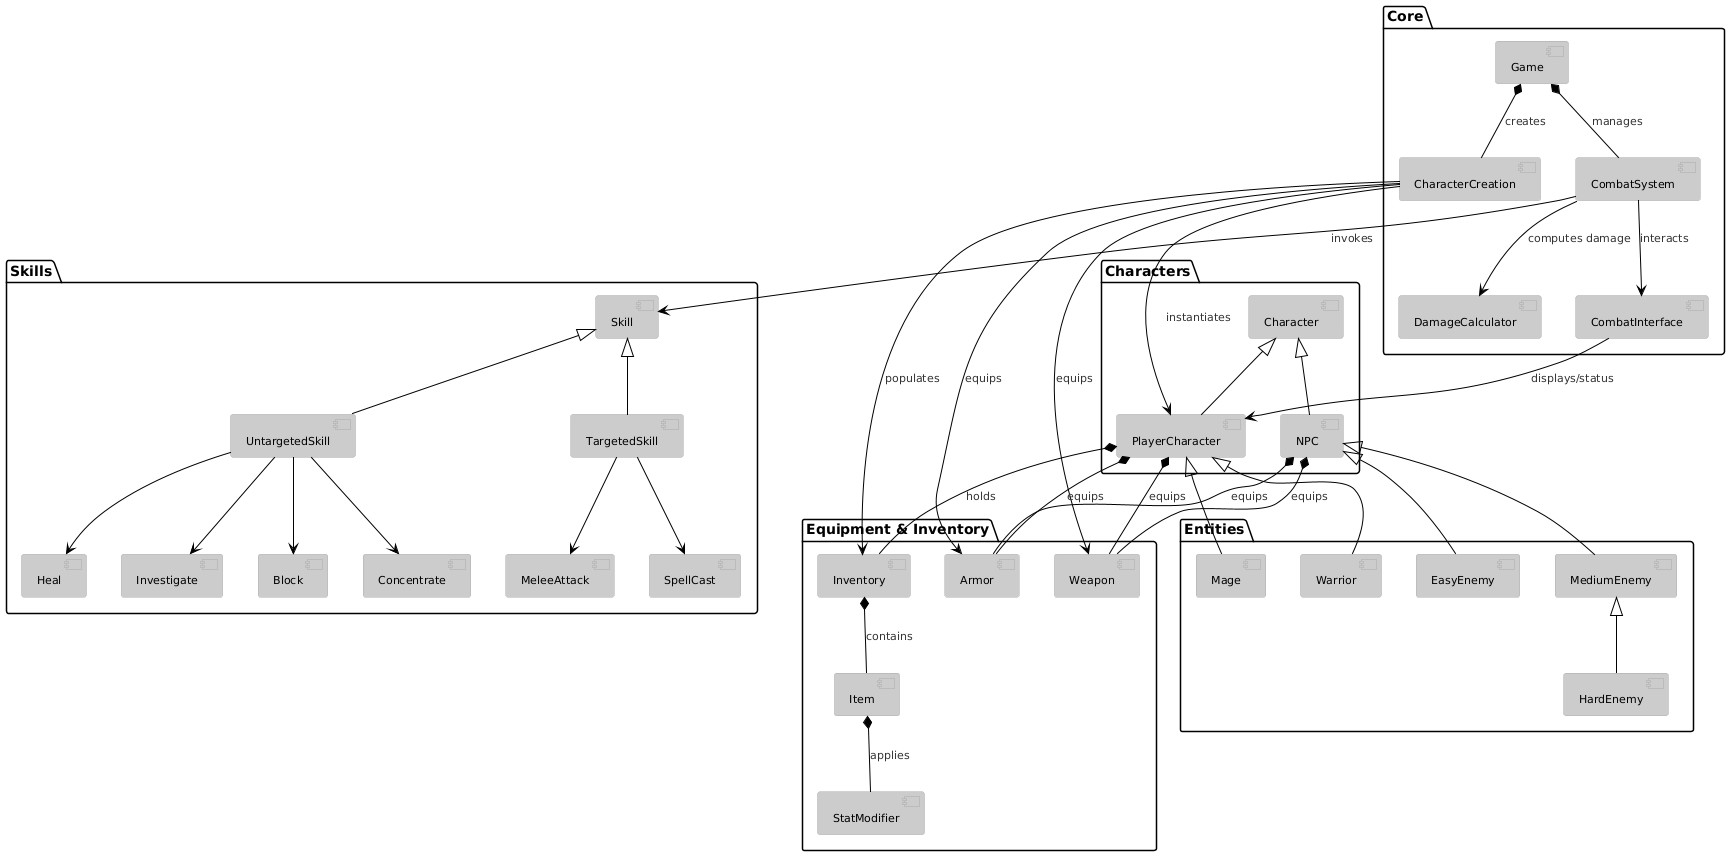

The diagram above was rendered by PlantUML. Its source (embedded in the PNG):
@startuml
!theme reddress-lightred

package "Core" {
  [Game]
  [CharacterCreation]
  [CombatSystem]
  [CombatInterface]
  [DamageCalculator]
}

package "Characters" {
  [Character]
  [PlayerCharacter]
  [NPC]
}

package "Entities" {
  [Warrior]
  [Mage]
  [EasyEnemy]
  [MediumEnemy]
  [HardEnemy]
}

package "Equipment & Inventory" {
  [Inventory]
  [Item]
  [Weapon]
  [Armor]
  [StatModifier]
}

package "Skills" {
  [Skill]
  [TargetedSkill]
  [UntargetedSkill]
  [MeleeAttack]
  [SpellCast]
  [Block]
  [Concentrate]
  [Heal]
  [Investigate]
}

'Core Flows'
Game *-- CharacterCreation : creates
Game *-- CombatSystem      : manages
CombatSystem --> CombatInterface : interacts
CombatSystem --> DamageCalculator: computes damage
CombatInterface --> PlayerCharacter : displays/status

'Character Setup'
CharacterCreation --> PlayerCharacter : instantiates
CharacterCreation --> Weapon          : equips
CharacterCreation --> Armor           : equips
CharacterCreation --> Inventory       : populates

'Runtime Associations'
PlayerCharacter *-- Inventory : holds
PlayerCharacter *-- Weapon    : equips
PlayerCharacter *-- Armor     : equips
NPC             *-- Weapon    : equips
NPC             *-- Armor     : equips

Inventory *-- Item        : contains
Item       *-- StatModifier : applies

CombatSystem --> Skill            : invokes
Skill        <|-- TargetedSkill   
Skill        <|-- UntargetedSkill 
TargetedSkill --> MeleeAttack     
TargetedSkill --> SpellCast       
UntargetedSkill --> Block         
UntargetedSkill --> Concentrate   
UntargetedSkill --> Heal          
UntargetedSkill --> Investigate   

Character <|-- PlayerCharacter
Character <|-- NPC
PlayerCharacter <|-- Warrior
PlayerCharacter <|-- Mage
NPC <|-- EasyEnemy
NPC <|-- MediumEnemy
MediumEnemy <|-- HardEnemy
@enduml